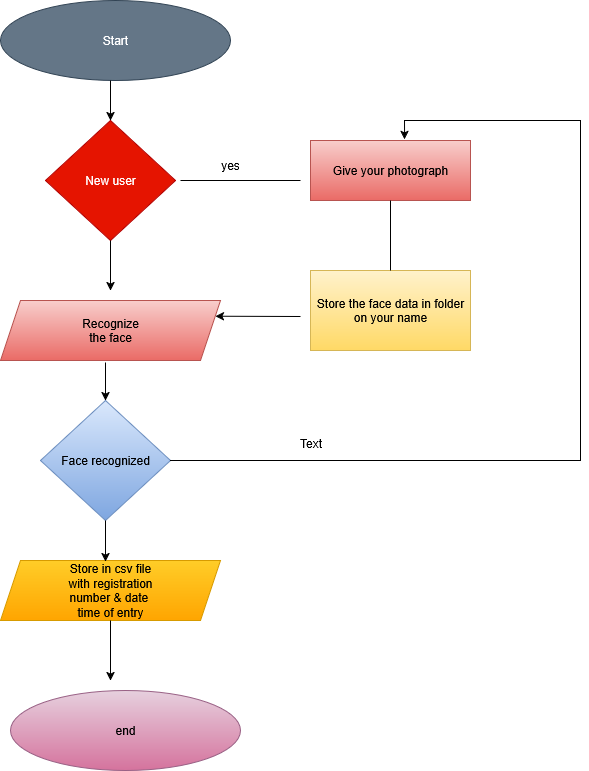

The diagram above was exported from draw.io. Its source (the exported page's mxGraphModel, read from the mxfile embedded in the PNG):
<mxGraphModel dx="1389" dy="751" grid="1" gridSize="10" guides="1" tooltips="1" connect="1" arrows="1" fold="1" page="1" pageScale="1" pageWidth="850" pageHeight="1100" math="0" shadow="0">
  <root>
    <mxCell id="0" />
    <mxCell id="1" parent="0" />
    <mxCell id="ouACI4HHiiBRYUB0AqH7-51" value="Start" style="ellipse;whiteSpace=wrap;html=1;fillColor=#647687;fontColor=#ffffff;strokeColor=#314354;" vertex="1" parent="1">
      <mxGeometry x="270" y="80" width="230" height="80" as="geometry" />
    </mxCell>
    <mxCell id="ouACI4HHiiBRYUB0AqH7-52" value="New user" style="rhombus;whiteSpace=wrap;html=1;fillColor=#e51400;fontColor=#ffffff;strokeColor=#B20000;" vertex="1" parent="1">
      <mxGeometry x="315" y="200" width="130" height="120" as="geometry" />
    </mxCell>
    <mxCell id="ouACI4HHiiBRYUB0AqH7-53" value="&lt;div&gt;Recognize&lt;/div&gt;&lt;div&gt;the face&lt;/div&gt;" style="shape=parallelogram;perimeter=parallelogramPerimeter;whiteSpace=wrap;html=1;fixedSize=1;fillColor=#f8cecc;gradientColor=#ea6b66;strokeColor=#b85450;" vertex="1" parent="1">
      <mxGeometry x="270" y="380" width="220" height="60" as="geometry" />
    </mxCell>
    <mxCell id="ouACI4HHiiBRYUB0AqH7-55" value="Face recognized" style="rhombus;whiteSpace=wrap;html=1;fillColor=#dae8fc;gradientColor=#7ea6e0;strokeColor=#6c8ebf;" vertex="1" parent="1">
      <mxGeometry x="310" y="480" width="130" height="120" as="geometry" />
    </mxCell>
    <mxCell id="ouACI4HHiiBRYUB0AqH7-57" value="&lt;div&gt;Store in csv file&lt;/div&gt;&lt;div&gt;with registration&lt;/div&gt;&lt;div&gt;number &amp;amp; date&amp;nbsp;&lt;/div&gt;&lt;div&gt;time of entry&lt;/div&gt;" style="shape=parallelogram;perimeter=parallelogramPerimeter;whiteSpace=wrap;html=1;fixedSize=1;fillColor=#ffcd28;gradientColor=#ffa500;strokeColor=#d79b00;" vertex="1" parent="1">
      <mxGeometry x="270" y="640" width="220" height="60" as="geometry" />
    </mxCell>
    <mxCell id="ouACI4HHiiBRYUB0AqH7-58" value="end" style="ellipse;whiteSpace=wrap;html=1;fillColor=#e6d0de;gradientColor=#d5739d;strokeColor=#996185;" vertex="1" parent="1">
      <mxGeometry x="280" y="770" width="230" height="80" as="geometry" />
    </mxCell>
    <mxCell id="ouACI4HHiiBRYUB0AqH7-59" value="Give your photograph" style="rounded=0;whiteSpace=wrap;html=1;fillColor=#f8cecc;gradientColor=#ea6b66;strokeColor=#b85450;" vertex="1" parent="1">
      <mxGeometry x="580" y="220" width="160" height="60" as="geometry" />
    </mxCell>
    <mxCell id="ouACI4HHiiBRYUB0AqH7-60" value="Store the face data in folder on your name" style="rounded=0;whiteSpace=wrap;html=1;fillColor=#fff2cc;gradientColor=#ffd966;strokeColor=#d6b656;" vertex="1" parent="1">
      <mxGeometry x="580" y="350" width="160" height="80" as="geometry" />
    </mxCell>
    <mxCell id="ouACI4HHiiBRYUB0AqH7-61" value="" style="endArrow=classic;html=1;rounded=0;entryX=0.5;entryY=0;entryDx=0;entryDy=0;" edge="1" parent="1" target="ouACI4HHiiBRYUB0AqH7-52">
      <mxGeometry width="50" height="50" relative="1" as="geometry">
        <mxPoint x="380" y="160" as="sourcePoint" />
        <mxPoint x="530" y="390" as="targetPoint" />
      </mxGeometry>
    </mxCell>
    <mxCell id="ouACI4HHiiBRYUB0AqH7-62" value="" style="endArrow=classic;html=1;rounded=0;exitX=0.5;exitY=1;exitDx=0;exitDy=0;" edge="1" parent="1" source="ouACI4HHiiBRYUB0AqH7-52">
      <mxGeometry width="50" height="50" relative="1" as="geometry">
        <mxPoint x="390" y="170" as="sourcePoint" />
        <mxPoint x="380" y="370" as="targetPoint" />
      </mxGeometry>
    </mxCell>
    <mxCell id="ouACI4HHiiBRYUB0AqH7-64" value="" style="endArrow=classic;html=1;rounded=0;entryX=0.5;entryY=0;entryDx=0;entryDy=0;" edge="1" parent="1" target="ouACI4HHiiBRYUB0AqH7-55">
      <mxGeometry width="50" height="50" relative="1" as="geometry">
        <mxPoint x="375" y="442" as="sourcePoint" />
        <mxPoint x="390" y="380" as="targetPoint" />
      </mxGeometry>
    </mxCell>
    <mxCell id="ouACI4HHiiBRYUB0AqH7-65" value="" style="endArrow=classic;html=1;rounded=0;exitX=0.5;exitY=1;exitDx=0;exitDy=0;" edge="1" parent="1" source="ouACI4HHiiBRYUB0AqH7-55">
      <mxGeometry width="50" height="50" relative="1" as="geometry">
        <mxPoint x="385" y="452" as="sourcePoint" />
        <mxPoint x="375" y="641" as="targetPoint" />
        <Array as="points" />
      </mxGeometry>
    </mxCell>
    <mxCell id="ouACI4HHiiBRYUB0AqH7-66" value="" style="endArrow=classic;html=1;rounded=0;exitX=0.5;exitY=1;exitDx=0;exitDy=0;" edge="1" parent="1" source="ouACI4HHiiBRYUB0AqH7-57">
      <mxGeometry width="50" height="50" relative="1" as="geometry">
        <mxPoint x="385" y="610" as="sourcePoint" />
        <mxPoint x="380" y="760" as="targetPoint" />
        <Array as="points" />
      </mxGeometry>
    </mxCell>
    <mxCell id="ouACI4HHiiBRYUB0AqH7-68" value="" style="endArrow=classic;html=1;rounded=0;entryX=1;entryY=0.25;entryDx=0;entryDy=0;" edge="1" parent="1" target="ouACI4HHiiBRYUB0AqH7-53">
      <mxGeometry width="50" height="50" relative="1" as="geometry">
        <mxPoint x="570" y="396" as="sourcePoint" />
        <mxPoint x="560" y="370" as="targetPoint" />
      </mxGeometry>
    </mxCell>
    <mxCell id="ouACI4HHiiBRYUB0AqH7-69" value="" style="endArrow=classic;html=1;rounded=0;exitX=1;exitY=0.5;exitDx=0;exitDy=0;entryX=0.588;entryY=-0.017;entryDx=0;entryDy=0;entryPerimeter=0;" edge="1" parent="1" target="ouACI4HHiiBRYUB0AqH7-59">
      <mxGeometry width="50" height="50" relative="1" as="geometry">
        <mxPoint x="780" y="540" as="sourcePoint" />
        <mxPoint x="680" y="200" as="targetPoint" />
        <Array as="points">
          <mxPoint x="440" y="540" />
          <mxPoint x="850" y="540" />
          <mxPoint x="850" y="200" />
          <mxPoint x="674" y="200" />
        </Array>
      </mxGeometry>
    </mxCell>
    <mxCell id="ouACI4HHiiBRYUB0AqH7-70" value="" style="endArrow=none;html=1;rounded=0;" edge="1" parent="1">
      <mxGeometry width="50" height="50" relative="1" as="geometry">
        <mxPoint x="450" y="260" as="sourcePoint" />
        <mxPoint x="570" y="260" as="targetPoint" />
      </mxGeometry>
    </mxCell>
    <mxCell id="ouACI4HHiiBRYUB0AqH7-71" value="" style="endArrow=none;html=1;rounded=0;exitX=0.5;exitY=0;exitDx=0;exitDy=0;entryX=0.5;entryY=1;entryDx=0;entryDy=0;" edge="1" parent="1" source="ouACI4HHiiBRYUB0AqH7-60" target="ouACI4HHiiBRYUB0AqH7-59">
      <mxGeometry width="50" height="50" relative="1" as="geometry">
        <mxPoint x="460" y="270" as="sourcePoint" />
        <mxPoint x="580" y="270" as="targetPoint" />
      </mxGeometry>
    </mxCell>
    <mxCell id="ouACI4HHiiBRYUB0AqH7-74" value="yes" style="text;html=1;align=center;verticalAlign=middle;whiteSpace=wrap;rounded=0;" vertex="1" parent="1">
      <mxGeometry x="470" y="230" width="60" height="30" as="geometry" />
    </mxCell>
    <mxCell id="ouACI4HHiiBRYUB0AqH7-77" value="Text" style="text;html=1;align=center;verticalAlign=middle;resizable=0;points=[];autosize=1;strokeColor=none;fillColor=none;" vertex="1" parent="1">
      <mxGeometry x="555" y="508" width="50" height="30" as="geometry" />
    </mxCell>
  </root>
</mxGraphModel>